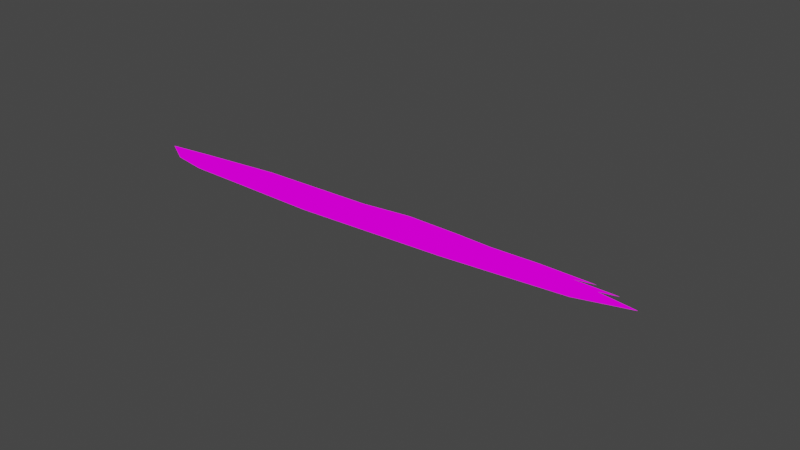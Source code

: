 # Source: QuadCustom1.blend  (saved by Blender 3.1.7; exported with 4.5.12 LTS)
import bpy
from mathutils import Matrix  # noqa: F401  (used for matrix-valued properties, if any)

bpy.ops.wm.read_factory_settings(use_empty=True)
scene = bpy.context.scene
scene.name = 'Scene'

# ---- collections
col_collection = bpy.data.collections.new('Collection'); scene.collection.children.link(col_collection)

# ---- images (referenced by path relative to the original .blend; pixels are not part of the script)
import os
ASSET_DIR = os.environ.get("B2B_ASSET_DIR", "")  # directory of the original .blend (textures are referenced by path, not embedded)
HERE = os.path.dirname(os.path.abspath(__file__))  # packed textures are extracted next to this script under _unpacked/

def load_image(name, relpath, width, height, colorspace="sRGB"):
    """Load a texture the original file referenced (path relative to the .blend, or extracted next to this script)."""
    p = next((c for c in (os.path.join(HERE, relpath), os.path.join(ASSET_DIR, relpath)) if relpath and os.path.exists(c)), "")
    if p:
        img = bpy.data.images.load(p, check_existing=True)
        img.name = name
    else:  # same state as the original file: an image datablock whose file is absent (Cycles renders it pink)
        img = bpy.data.images.new(name, width, height)
        img.source = "FILE"
        img.filepath = "//" + (relpath or name)
    img.colorspace_settings.name = colorspace
    return img
img_pixeltexturegrid_64_png = load_image('PixelTextureGrid_64.png', 'PixelTextureGrid_64.png', 1024, 1024, 'sRGB')

# ---- materials (node trees are filled in below, after node groups)
mat_m_tree = bpy.data.materials.new('m_tree')
mat_m_tree.use_transparent_shadow = False

# ---- material node trees
mat_m_tree.use_nodes = True; mat_m_tree.node_tree.nodes.clear()
_N = mat_m_tree.node_tree.nodes; _L = mat_m_tree.node_tree.links
n0 = _N.new('ShaderNodeOutputMaterial'); n0.name = 'Material Output'; n0.location = (300, 300)
n1 = _N.new('ShaderNodeEmission'); n1.name = 'Emission'; n1.location = (10, 300)
n2 = _N.new('ShaderNodeTexImage'); n2.name = 'Image Texture'; n2.location = (-280, 280)
n2.image = img_pixeltexturegrid_64_png
n2.interpolation = 'Closest'
_L.new(n1.outputs[0], n0.inputs[0])
_L.new(n2.outputs[0], n1.inputs[0])
n0.is_active_output = True

# ---- world
world_world = bpy.data.worlds.new('World'); scene.world = world_world
world_world.use_nodes = True; world_world.node_tree.nodes.clear()
_N = world_world.node_tree.nodes; _L = world_world.node_tree.links
n0 = _N.new('ShaderNodeOutputWorld'); n0.name = 'World Output'; n0.location = (300, 300)
n1 = _N.new('ShaderNodeBackground'); n1.name = 'Background'; n1.location = (10, 300)
n1.inputs[0].default_value = (0.05088, 0.05088, 0.05088, 1.0)
_L.new(n1.outputs[0], n0.inputs[0])
n0.is_active_output = True
world_world.color = (0.05088, 0.05088, 0.05088)
world_world.use_sun_shadow = False
world_world.sun_shadow_jitter_overblur = 0.0

# ---- meshes
me_plane = bpy.data.meshes.new('Plane')
me_plane.from_pydata([(-0.3004, 0.08695, -8.497e-05), (0.7052, 0.2715, -8.497e-05), (-1.021, 1.187, -8.497e-05), (0.7049, 1.774, -8.496e-05), (1.004, 0.7662, -8.497e-05), (1.005, 1.386, -8.497e-05), (0.8372, 1.605, 0.001366), (-0.04067, 2.016, -8.497e-05), (0.3095, 2.023, -8.496e-05), (-0.4691, 1.874, -8.497e-05), (-1.0, 1.423, -8.497e-05), (-0.2109, 2.017, -8.497e-05), (-0.6212, 0.488, -8.497e-05), (-0.6134, 0.08652, -8.497e-05), (-1.016, 0.7496, -8.497e-05), (0.1391, 0.008297, -8.497e-05), (0.4642, 0.008213, -8.497e-05), (-0.06163, 0.1477, -8.497e-05), (0.7068, 0.5175, 0.0001634), (0.466, 0.2704, -8.497e-05)], [], [(0, 17, 15, 16, 19, 1, 18, 4, 5, 6, 3, 8, 7, 11, 9, 10, 2, 14, 12, 13)])
_uv = me_plane.uv_layers.new(name='UVMap')
_uv.uv.foreach_set('vector', [0.3517, 0.04162, 0.4696, 0.07158, 0.5687, 0.002797, 0.7291, 0.002755, 0.73, 0.1322, 0.848, 0.1327, 0.8488, 0.2541, 0.9955, 0.3769, 0.9961, 0.6828, 0.9132, 0.7907, 0.8479, 0.8744, 0.6528, 0.9969, 0.4799, 0.9935, 0.3959, 0.994, 0.2685, 0.9234, 0.006481, 0.7008, -0.003875, 0.5844, -0.001295, 0.3687, 0.1934, 0.2396, 0.1972, 0.0414])
me_plane.materials.append(mat_m_tree)
me_plane.use_remesh_fix_poles = True
me_plane.use_remesh_preserve_attributes = False
me_plane.update()

# ---- objects
ob_empty = bpy.data.objects.new('Empty', None)
ob_plane = bpy.data.objects.new('Plane', me_plane)

# ---- transforms, parenting, visibility, modifiers, constraints
ob_empty.location = (0.0, 0.0, 0.01)
ob_empty.empty_display_type = 'IMAGE'
ob_plane.location = (0.0, 0.0, 0.0)
ob_plane.rotation_euler = (2.618, 0.0, 0.0)
ob_plane.scale = (2.0, 2.0, 0.0)

# ---- collection membership
col_collection.objects.link(ob_empty)
col_collection.objects.link(ob_plane)

# ---- scene / render settings (as saved in the file)
scene.frame_start = 1; scene.frame_end = 250; scene.frame_set(3)
scene.render.engine = 'BLENDER_EEVEE_NEXT'
scene.cycles.sampling_pattern = 'TABULATED_SOBOL'
scene.cycles.use_light_tree = False
scene.view_settings.view_transform = 'Filmic'
bpy.context.view_layer.update()

# ---- added for rendering (the .blend has no active camera): camera
cam_auto = bpy.data.cameras.new('AutoCamera')
cam_auto.lens = 50.0
cam_auto.sensor_width = 36.0
cam_auto.clip_end = 1000.0
ob_auto_camera = bpy.data.objects.new('AutoCamera', cam_auto)
scene.collection.objects.link(ob_auto_camera)
ob_auto_camera.location = (5.27119, -8.10295, 5.24489)
ob_auto_camera.rotation_euler = (1.09748, -7.21219e-08, 0.694738)
scene.camera = ob_auto_camera
bpy.context.view_layer.update()
